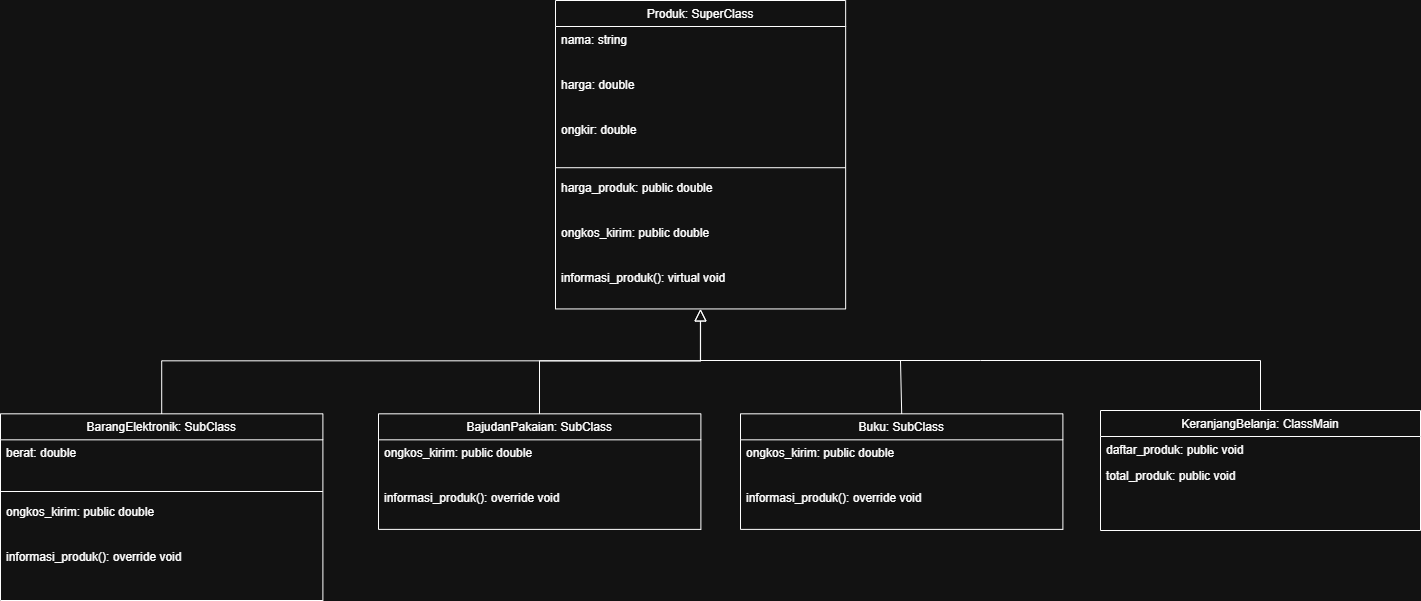

The diagram above was exported from draw.io. Its source (the exported page's mxGraphModel, read from the mxfile embedded in the PNG):
<mxGraphModel dx="1750" dy="928" grid="1" gridSize="10" guides="1" tooltips="1" connect="1" arrows="1" fold="1" page="1" pageScale="1" pageWidth="1600" pageHeight="1200" math="0" shadow="0">
  <root>
    <mxCell id="WIyWlLk6GJQsqaUBKTNV-0" />
    <mxCell id="WIyWlLk6GJQsqaUBKTNV-1" parent="WIyWlLk6GJQsqaUBKTNV-0" />
    <mxCell id="bTK6fM653kobBZZcSyZo-74" value="KeranjangBelanja: ClassMain" style="swimlane;fontStyle=0;align=center;verticalAlign=top;childLayout=stackLayout;horizontal=1;startSize=26;horizontalStack=0;resizeParent=1;resizeLast=0;collapsible=1;marginBottom=0;rounded=0;shadow=0;strokeWidth=1;" parent="WIyWlLk6GJQsqaUBKTNV-1" vertex="1">
      <mxGeometry x="1200" y="610" width="320" height="120" as="geometry">
        <mxRectangle x="340" y="380" width="170" height="26" as="alternateBounds" />
      </mxGeometry>
    </mxCell>
    <mxCell id="bTK6fM653kobBZZcSyZo-77" value="daftar_produk: public void" style="text;align=left;verticalAlign=top;spacingLeft=4;spacingRight=4;overflow=hidden;rotatable=0;points=[[0,0.5],[1,0.5]];portConstraint=eastwest;" parent="bTK6fM653kobBZZcSyZo-74" vertex="1">
      <mxGeometry y="26" width="320" height="26" as="geometry" />
    </mxCell>
    <mxCell id="Qt_kEAP2HkMeTGdMaJYn-14" value="total_produk: public void" style="text;align=left;verticalAlign=top;spacingLeft=4;spacingRight=4;overflow=hidden;rotatable=0;points=[[0,0.5],[1,0.5]];portConstraint=eastwest;" vertex="1" parent="bTK6fM653kobBZZcSyZo-74">
      <mxGeometry y="52" width="320" height="26" as="geometry" />
    </mxCell>
    <mxCell id="bTK6fM653kobBZZcSyZo-81" value="" style="endArrow=none;html=1;rounded=0;exitX=0.5;exitY=0;exitDx=0;exitDy=0;" parent="WIyWlLk6GJQsqaUBKTNV-1" source="bTK6fM653kobBZZcSyZo-74" edge="1">
      <mxGeometry width="50" height="50" relative="1" as="geometry">
        <mxPoint x="870" y="520" as="sourcePoint" />
        <mxPoint x="800" y="560" as="targetPoint" />
        <Array as="points">
          <mxPoint x="1360" y="560" />
          <mxPoint x="1080" y="560" />
        </Array>
      </mxGeometry>
    </mxCell>
    <mxCell id="zkfFHV4jXpPFQw0GAbJ--0" value="Produk: SuperClass" style="swimlane;fontStyle=0;align=center;verticalAlign=top;childLayout=stackLayout;horizontal=1;startSize=26;horizontalStack=0;resizeParent=1;resizeLast=0;collapsible=1;marginBottom=0;rounded=0;shadow=0;strokeWidth=1;" parent="WIyWlLk6GJQsqaUBKTNV-1" vertex="1">
      <mxGeometry x="655.0016417910448" y="200" width="290.14925373134326" height="308.4444444444444" as="geometry">
        <mxRectangle x="230" y="140" width="160" height="26" as="alternateBounds" />
      </mxGeometry>
    </mxCell>
    <mxCell id="zkfFHV4jXpPFQw0GAbJ--1" value="nama: string    " style="text;align=left;verticalAlign=top;spacingLeft=4;spacingRight=4;overflow=hidden;rotatable=0;points=[[0,0.5],[1,0.5]];portConstraint=eastwest;strokeWidth=1;" parent="zkfFHV4jXpPFQw0GAbJ--0" vertex="1">
      <mxGeometry y="26" width="290.14925373134326" height="44.77777777777778" as="geometry" />
    </mxCell>
    <mxCell id="zkfFHV4jXpPFQw0GAbJ--2" value="harga: double" style="text;align=left;verticalAlign=top;spacingLeft=4;spacingRight=4;overflow=hidden;rotatable=0;points=[[0,0.5],[1,0.5]];portConstraint=eastwest;rounded=0;shadow=0;html=0;strokeWidth=1;" parent="zkfFHV4jXpPFQw0GAbJ--0" vertex="1">
      <mxGeometry y="70.77777777777777" width="290.14925373134326" height="44.77777777777778" as="geometry" />
    </mxCell>
    <mxCell id="Qt_kEAP2HkMeTGdMaJYn-0" value="ongkir: double" style="text;align=left;verticalAlign=top;spacingLeft=4;spacingRight=4;overflow=hidden;rotatable=0;points=[[0,0.5],[1,0.5]];portConstraint=eastwest;rounded=0;shadow=0;html=0;strokeWidth=1;" vertex="1" parent="zkfFHV4jXpPFQw0GAbJ--0">
      <mxGeometry y="115.55555555555554" width="290.14925373134326" height="44.77777777777778" as="geometry" />
    </mxCell>
    <mxCell id="zkfFHV4jXpPFQw0GAbJ--4" value="" style="line;html=1;strokeWidth=1;align=left;verticalAlign=middle;spacingTop=-1;spacingLeft=3;spacingRight=3;rotatable=0;labelPosition=right;points=[];portConstraint=eastwest;" parent="zkfFHV4jXpPFQw0GAbJ--0" vertex="1">
      <mxGeometry y="160.33333333333331" width="290.14925373134326" height="13.777777777777779" as="geometry" />
    </mxCell>
    <mxCell id="Qt_kEAP2HkMeTGdMaJYn-1" value="harga_produk: public double" style="text;align=left;verticalAlign=top;spacingLeft=4;spacingRight=4;overflow=hidden;rotatable=0;points=[[0,0.5],[1,0.5]];portConstraint=eastwest;strokeWidth=1;" vertex="1" parent="zkfFHV4jXpPFQw0GAbJ--0">
      <mxGeometry y="174.1111111111111" width="290.14925373134326" height="44.77777777777778" as="geometry" />
    </mxCell>
    <mxCell id="Qt_kEAP2HkMeTGdMaJYn-2" value="ongkos_kirim: public double" style="text;align=left;verticalAlign=top;spacingLeft=4;spacingRight=4;overflow=hidden;rotatable=0;points=[[0,0.5],[1,0.5]];portConstraint=eastwest;strokeWidth=1;" vertex="1" parent="zkfFHV4jXpPFQw0GAbJ--0">
      <mxGeometry y="218.88888888888886" width="290.14925373134326" height="44.77777777777778" as="geometry" />
    </mxCell>
    <mxCell id="zkfFHV4jXpPFQw0GAbJ--5" value="informasi_produk(): virtual void" style="text;align=left;verticalAlign=top;spacingLeft=4;spacingRight=4;overflow=hidden;rotatable=0;points=[[0,0.5],[1,0.5]];portConstraint=eastwest;strokeWidth=1;" parent="zkfFHV4jXpPFQw0GAbJ--0" vertex="1">
      <mxGeometry y="263.66666666666663" width="290.14925373134326" height="44.77777777777778" as="geometry" />
    </mxCell>
    <mxCell id="zkfFHV4jXpPFQw0GAbJ--6" value="BarangElektronik: SubClass" style="swimlane;fontStyle=0;align=center;verticalAlign=top;childLayout=stackLayout;horizontal=1;startSize=26;horizontalStack=0;resizeParent=1;resizeLast=0;collapsible=1;marginBottom=0;rounded=0;shadow=0;strokeWidth=1;" parent="WIyWlLk6GJQsqaUBKTNV-1" vertex="1">
      <mxGeometry x="100" y="613.33" width="322.39" height="186.67" as="geometry">
        <mxRectangle x="130" y="380" width="160" height="26" as="alternateBounds" />
      </mxGeometry>
    </mxCell>
    <mxCell id="zkfFHV4jXpPFQw0GAbJ--7" value="berat: double" style="text;align=left;verticalAlign=top;spacingLeft=4;spacingRight=4;overflow=hidden;rotatable=0;points=[[0,0.5],[1,0.5]];portConstraint=eastwest;strokeWidth=1;" parent="zkfFHV4jXpPFQw0GAbJ--6" vertex="1">
      <mxGeometry y="26" width="322.39" height="44.77777777777778" as="geometry" />
    </mxCell>
    <mxCell id="zkfFHV4jXpPFQw0GAbJ--9" value="" style="line;html=1;strokeWidth=1;align=left;verticalAlign=middle;spacingTop=-1;spacingLeft=3;spacingRight=3;rotatable=0;labelPosition=right;points=[];portConstraint=eastwest;" parent="zkfFHV4jXpPFQw0GAbJ--6" vertex="1">
      <mxGeometry y="70.77777777777777" width="322.39" height="13.777777777777779" as="geometry" />
    </mxCell>
    <mxCell id="Qt_kEAP2HkMeTGdMaJYn-8" value="ongkos_kirim: public double" style="text;align=left;verticalAlign=top;spacingLeft=4;spacingRight=4;overflow=hidden;rotatable=0;points=[[0,0.5],[1,0.5]];portConstraint=eastwest;strokeWidth=1;" vertex="1" parent="zkfFHV4jXpPFQw0GAbJ--6">
      <mxGeometry y="84.55555555555554" width="322.39" height="44.77777777777778" as="geometry" />
    </mxCell>
    <mxCell id="zkfFHV4jXpPFQw0GAbJ--11" value="informasi_produk(): override void" style="text;align=left;verticalAlign=top;spacingLeft=4;spacingRight=4;overflow=hidden;rotatable=0;points=[[0,0.5],[1,0.5]];portConstraint=eastwest;strokeWidth=1;" parent="zkfFHV4jXpPFQw0GAbJ--6" vertex="1">
      <mxGeometry y="129.33333333333331" width="322.39" height="44.77777777777778" as="geometry" />
    </mxCell>
    <mxCell id="zkfFHV4jXpPFQw0GAbJ--12" value="" style="endArrow=block;endSize=10;endFill=0;shadow=0;strokeWidth=1;rounded=0;curved=0;edgeStyle=elbowEdgeStyle;elbow=vertical;" parent="WIyWlLk6GJQsqaUBKTNV-1" source="zkfFHV4jXpPFQw0GAbJ--6" target="zkfFHV4jXpPFQw0GAbJ--0" edge="1">
      <mxGeometry width="160" relative="1" as="geometry">
        <mxPoint x="553.4328358208954" y="342.94444444444446" as="sourcePoint" />
        <mxPoint x="553.4328358208954" y="342.94444444444446" as="targetPoint" />
      </mxGeometry>
    </mxCell>
    <mxCell id="zkfFHV4jXpPFQw0GAbJ--13" value="BajudanPakaian: SubClass" style="swimlane;fontStyle=0;align=center;verticalAlign=top;childLayout=stackLayout;horizontal=1;startSize=26;horizontalStack=0;resizeParent=1;resizeLast=0;collapsible=1;marginBottom=0;rounded=0;shadow=0;strokeWidth=1;" parent="WIyWlLk6GJQsqaUBKTNV-1" vertex="1">
      <mxGeometry x="478" y="613.33" width="322.39" height="115.55555555555554" as="geometry">
        <mxRectangle x="340" y="380" width="170" height="26" as="alternateBounds" />
      </mxGeometry>
    </mxCell>
    <mxCell id="Qt_kEAP2HkMeTGdMaJYn-9" value="ongkos_kirim: public double" style="text;align=left;verticalAlign=top;spacingLeft=4;spacingRight=4;overflow=hidden;rotatable=0;points=[[0,0.5],[1,0.5]];portConstraint=eastwest;strokeWidth=1;" vertex="1" parent="zkfFHV4jXpPFQw0GAbJ--13">
      <mxGeometry y="26" width="322.39" height="44.77777777777778" as="geometry" />
    </mxCell>
    <mxCell id="bTK6fM653kobBZZcSyZo-10" value="informasi_produk(): override void" style="text;align=left;verticalAlign=top;spacingLeft=4;spacingRight=4;overflow=hidden;rotatable=0;points=[[0,0.5],[1,0.5]];portConstraint=eastwest;strokeWidth=1;" parent="zkfFHV4jXpPFQw0GAbJ--13" vertex="1">
      <mxGeometry y="70.77777777777777" width="322.39" height="44.77777777777778" as="geometry" />
    </mxCell>
    <mxCell id="zkfFHV4jXpPFQw0GAbJ--16" value="" style="endArrow=block;endSize=10;endFill=0;shadow=0;strokeWidth=1;rounded=0;curved=0;edgeStyle=elbowEdgeStyle;elbow=vertical;" parent="WIyWlLk6GJQsqaUBKTNV-1" edge="1">
      <mxGeometry width="160" relative="1" as="geometry">
        <mxPoint x="638.9997014925372" y="613.3333333333334" as="sourcePoint" />
        <mxPoint x="799.8862686567163" y="508.44444444444434" as="targetPoint" />
      </mxGeometry>
    </mxCell>
    <mxCell id="bTK6fM653kobBZZcSyZo-11" value="Buku: SubClass" style="swimlane;fontStyle=0;align=center;verticalAlign=top;childLayout=stackLayout;horizontal=1;startSize=26;horizontalStack=0;resizeParent=1;resizeLast=0;collapsible=1;marginBottom=0;rounded=0;shadow=0;strokeWidth=1;" parent="WIyWlLk6GJQsqaUBKTNV-1" vertex="1">
      <mxGeometry x="840" y="613.33" width="322.39" height="115.55555555555554" as="geometry">
        <mxRectangle x="340" y="380" width="170" height="26" as="alternateBounds" />
      </mxGeometry>
    </mxCell>
    <mxCell id="Qt_kEAP2HkMeTGdMaJYn-10" value="ongkos_kirim: public double" style="text;align=left;verticalAlign=top;spacingLeft=4;spacingRight=4;overflow=hidden;rotatable=0;points=[[0,0.5],[1,0.5]];portConstraint=eastwest;strokeWidth=1;" vertex="1" parent="bTK6fM653kobBZZcSyZo-11">
      <mxGeometry y="26" width="322.39" height="44.77777777777778" as="geometry" />
    </mxCell>
    <mxCell id="bTK6fM653kobBZZcSyZo-14" value="informasi_produk(): override void" style="text;align=left;verticalAlign=top;spacingLeft=4;spacingRight=4;overflow=hidden;rotatable=0;points=[[0,0.5],[1,0.5]];portConstraint=eastwest;strokeWidth=1;" parent="bTK6fM653kobBZZcSyZo-11" vertex="1">
      <mxGeometry y="70.77777777777777" width="322.39" height="44.77777777777778" as="geometry" />
    </mxCell>
    <mxCell id="bTK6fM653kobBZZcSyZo-15" value="" style="endArrow=none;html=1;rounded=0;exitX=0.5;exitY=0;exitDx=0;exitDy=0;strokeWidth=1;" parent="WIyWlLk6GJQsqaUBKTNV-1" source="bTK6fM653kobBZZcSyZo-11" edge="1">
      <mxGeometry width="50" height="50" relative="1" as="geometry">
        <mxPoint x="891.9402985074627" y="544.4444444444445" as="sourcePoint" />
        <mxPoint x="800" y="560" as="targetPoint" />
        <Array as="points">
          <mxPoint x="1000" y="560" />
        </Array>
      </mxGeometry>
    </mxCell>
  </root>
</mxGraphModel>